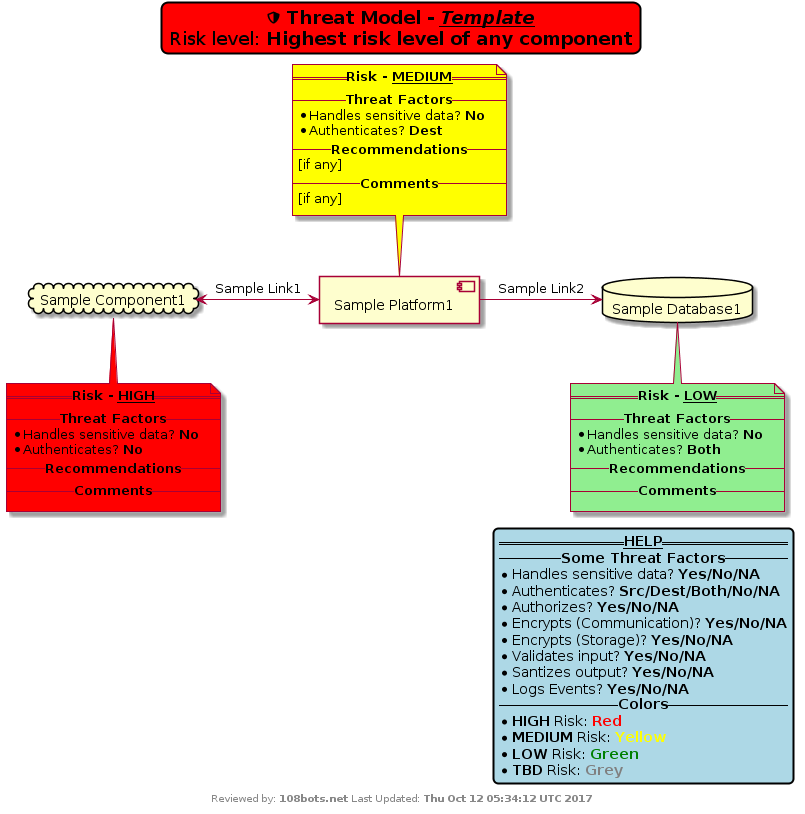

The diagram above was rendered by PlantUML. Its source (embedded in the PNG):
@startuml
skinparam componentStyle uml2

'Title'

skinparam titleBorderRoundCorner 15
skinparam titleBorderThickness 2
skinparam titleBorderColor black

title
    <b><&shield> Threat Model - <u><i>Template</i></u></b>
    Risk level: <b>Highest risk level of any component</b>
endtitle

'Color determined my risk level'
skinparam titleBackgroundColor red 

'Footer'

center footer Reviewed by: **108bots.net** Last Updated: **Thu Oct 12 05:34:12 UTC 2017**

'Legend/Help'

skinparam legendBorderRoundCorner 15
skinparam legendBorderThickness 2
skinparam legendBorderColor black
skinparam legendBackgroundColor lightblue

legend right
    ==__**HELP**__==
    --**Some Threat Factors**--
    * Handles sensitive data? **Yes/No/NA**
    * Authenticates? **Src/Dest/Both/No/NA**
    * Authorizes? **Yes/No/NA**
    * Encrypts (Communication)? **Yes/No/NA**
    * Encrypts (Storage)? **Yes/No/NA**
    * Validates input? **Yes/No/NA**
    * Santizes output? **Yes/No/NA**
    * Logs Events? **Yes/No/NA**
    --**Colors**--
    * **HIGH** Risk: <font color=red>**Red**
    * **MEDIUM** Risk: <font color=yellow>**Yellow**
    * **LOW** Risk: <font color=green>**Green**
    * **TBD** Risk: <font color=grey>**Grey**
endlegend

'Components Section'
'Define your components here'
cloud " Sample Component1" as C1
[Sample Platform1] as P1
database " Sample Database1" as D1

'Links Section'
'Define your component links here'
C1 <-> P1 : Sample Link1
P1 -> D1 : Sample Link2

'Threat Model Section'
'Add each of your components threat notes here. See legend for color gudiance'

note bottom of C1 #red {
    ==**Risk - __HIGH__**==
    --**Threat Factors**--
    * Handles sensitive data? **No**
    * Authenticates? **No**
    --**Recommendations**--
    --**Comments**--
}

note top of P1 #yellow {
    ==**Risk - __MEDIUM__**==
    --**Threat Factors**--
    * Handles sensitive data? **No**
    * Authenticates? **Dest**
    --**Recommendations**--
    [if any]
    --**Comments**--
    [if any]
}

note bottom of D1 #lightgreen {
    ==**Risk - __LOW__**==
    --**Threat Factors**--
    * Handles sensitive data? **No**
    * Authenticates? **Both**
    --**Recommendations**--
    --**Comments**--
}
@enduml